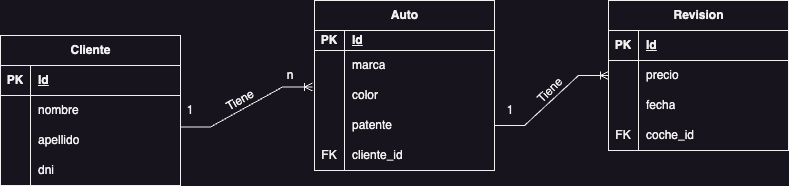

The diagram above was exported from draw.io. Its source (the exported page's mxGraphModel, read from the mxfile embedded in the PNG):
<mxGraphModel dx="1194" dy="1732" grid="1" gridSize="10" guides="1" tooltips="1" connect="1" arrows="1" fold="1" page="1" pageScale="1" pageWidth="827" pageHeight="1169" math="0" shadow="0">
  <root>
    <mxCell id="0" />
    <mxCell id="1" parent="0" />
    <mxCell id="NsbUWblza2-RytkE13jL-2" value="Cliente" style="shape=table;startSize=30;container=1;collapsible=1;childLayout=tableLayout;fixedRows=1;rowLines=0;fontStyle=1;align=center;resizeLast=1;html=1;labelBackgroundColor=none;" parent="1" vertex="1">
      <mxGeometry x="10" y="-370" width="180" height="150" as="geometry" />
    </mxCell>
    <mxCell id="NsbUWblza2-RytkE13jL-3" value="" style="shape=tableRow;horizontal=0;startSize=0;swimlaneHead=0;swimlaneBody=0;fillColor=none;collapsible=0;dropTarget=0;points=[[0,0.5],[1,0.5]];portConstraint=eastwest;top=0;left=0;right=0;bottom=1;labelBackgroundColor=none;" parent="NsbUWblza2-RytkE13jL-2" vertex="1">
      <mxGeometry y="30" width="180" height="30" as="geometry" />
    </mxCell>
    <mxCell id="NsbUWblza2-RytkE13jL-4" value="PK" style="shape=partialRectangle;connectable=0;fillColor=none;top=0;left=0;bottom=0;right=0;fontStyle=1;overflow=hidden;whiteSpace=wrap;html=1;labelBackgroundColor=none;" parent="NsbUWblza2-RytkE13jL-3" vertex="1">
      <mxGeometry width="30" height="30" as="geometry">
        <mxRectangle width="30" height="30" as="alternateBounds" />
      </mxGeometry>
    </mxCell>
    <mxCell id="NsbUWblza2-RytkE13jL-5" value="Id" style="shape=partialRectangle;connectable=0;fillColor=none;top=0;left=0;bottom=0;right=0;align=left;spacingLeft=6;fontStyle=5;overflow=hidden;whiteSpace=wrap;html=1;labelBackgroundColor=none;" parent="NsbUWblza2-RytkE13jL-3" vertex="1">
      <mxGeometry x="30" width="150" height="30" as="geometry">
        <mxRectangle width="150" height="30" as="alternateBounds" />
      </mxGeometry>
    </mxCell>
    <mxCell id="NsbUWblza2-RytkE13jL-6" value="" style="shape=tableRow;horizontal=0;startSize=0;swimlaneHead=0;swimlaneBody=0;fillColor=none;collapsible=0;dropTarget=0;points=[[0,0.5],[1,0.5]];portConstraint=eastwest;top=0;left=0;right=0;bottom=0;labelBackgroundColor=none;" parent="NsbUWblza2-RytkE13jL-2" vertex="1">
      <mxGeometry y="60" width="180" height="30" as="geometry" />
    </mxCell>
    <mxCell id="NsbUWblza2-RytkE13jL-7" value="" style="shape=partialRectangle;connectable=0;fillColor=none;top=0;left=0;bottom=0;right=0;editable=1;overflow=hidden;whiteSpace=wrap;html=1;labelBackgroundColor=none;" parent="NsbUWblza2-RytkE13jL-6" vertex="1">
      <mxGeometry width="30" height="30" as="geometry">
        <mxRectangle width="30" height="30" as="alternateBounds" />
      </mxGeometry>
    </mxCell>
    <mxCell id="NsbUWblza2-RytkE13jL-8" value="nombre" style="shape=partialRectangle;connectable=0;fillColor=none;top=0;left=0;bottom=0;right=0;align=left;spacingLeft=6;overflow=hidden;whiteSpace=wrap;html=1;labelBackgroundColor=none;" parent="NsbUWblza2-RytkE13jL-6" vertex="1">
      <mxGeometry x="30" width="150" height="30" as="geometry">
        <mxRectangle width="150" height="30" as="alternateBounds" />
      </mxGeometry>
    </mxCell>
    <mxCell id="NsbUWblza2-RytkE13jL-9" value="" style="shape=tableRow;horizontal=0;startSize=0;swimlaneHead=0;swimlaneBody=0;fillColor=none;collapsible=0;dropTarget=0;points=[[0,0.5],[1,0.5]];portConstraint=eastwest;top=0;left=0;right=0;bottom=0;labelBackgroundColor=none;" parent="NsbUWblza2-RytkE13jL-2" vertex="1">
      <mxGeometry y="90" width="180" height="30" as="geometry" />
    </mxCell>
    <mxCell id="NsbUWblza2-RytkE13jL-10" value="" style="shape=partialRectangle;connectable=0;fillColor=none;top=0;left=0;bottom=0;right=0;editable=1;overflow=hidden;whiteSpace=wrap;html=1;labelBackgroundColor=none;" parent="NsbUWblza2-RytkE13jL-9" vertex="1">
      <mxGeometry width="30" height="30" as="geometry">
        <mxRectangle width="30" height="30" as="alternateBounds" />
      </mxGeometry>
    </mxCell>
    <mxCell id="NsbUWblza2-RytkE13jL-11" value="apellido" style="shape=partialRectangle;connectable=0;fillColor=none;top=0;left=0;bottom=0;right=0;align=left;spacingLeft=6;overflow=hidden;whiteSpace=wrap;html=1;labelBackgroundColor=none;" parent="NsbUWblza2-RytkE13jL-9" vertex="1">
      <mxGeometry x="30" width="150" height="30" as="geometry">
        <mxRectangle width="150" height="30" as="alternateBounds" />
      </mxGeometry>
    </mxCell>
    <mxCell id="NsbUWblza2-RytkE13jL-12" value="" style="shape=tableRow;horizontal=0;startSize=0;swimlaneHead=0;swimlaneBody=0;fillColor=none;collapsible=0;dropTarget=0;points=[[0,0.5],[1,0.5]];portConstraint=eastwest;top=0;left=0;right=0;bottom=0;labelBackgroundColor=none;" parent="NsbUWblza2-RytkE13jL-2" vertex="1">
      <mxGeometry y="120" width="180" height="30" as="geometry" />
    </mxCell>
    <mxCell id="NsbUWblza2-RytkE13jL-13" value="" style="shape=partialRectangle;connectable=0;fillColor=none;top=0;left=0;bottom=0;right=0;editable=1;overflow=hidden;whiteSpace=wrap;html=1;labelBackgroundColor=none;" parent="NsbUWblza2-RytkE13jL-12" vertex="1">
      <mxGeometry width="30" height="30" as="geometry">
        <mxRectangle width="30" height="30" as="alternateBounds" />
      </mxGeometry>
    </mxCell>
    <mxCell id="NsbUWblza2-RytkE13jL-14" value="dni" style="shape=partialRectangle;connectable=0;fillColor=none;top=0;left=0;bottom=0;right=0;align=left;spacingLeft=6;overflow=hidden;whiteSpace=wrap;html=1;labelBackgroundColor=none;" parent="NsbUWblza2-RytkE13jL-12" vertex="1">
      <mxGeometry x="30" width="150" height="30" as="geometry">
        <mxRectangle width="150" height="30" as="alternateBounds" />
      </mxGeometry>
    </mxCell>
    <mxCell id="gEH68hK7NZfMPOPBQvyc-1" value="Auto" style="shape=table;startSize=30;container=1;collapsible=1;childLayout=tableLayout;fixedRows=1;rowLines=0;fontStyle=1;align=center;resizeLast=1;html=1;labelBackgroundColor=none;" parent="1" vertex="1">
      <mxGeometry x="324" y="-405" width="180" height="170" as="geometry" />
    </mxCell>
    <mxCell id="gEH68hK7NZfMPOPBQvyc-2" value="" style="shape=tableRow;horizontal=0;startSize=0;swimlaneHead=0;swimlaneBody=0;fillColor=none;collapsible=0;dropTarget=0;points=[[0,0.5],[1,0.5]];portConstraint=eastwest;top=0;left=0;right=0;bottom=1;labelBackgroundColor=none;" parent="gEH68hK7NZfMPOPBQvyc-1" vertex="1">
      <mxGeometry y="30" width="180" height="20" as="geometry" />
    </mxCell>
    <mxCell id="gEH68hK7NZfMPOPBQvyc-3" value="PK" style="shape=partialRectangle;connectable=0;fillColor=none;top=0;left=0;bottom=0;right=0;fontStyle=1;overflow=hidden;whiteSpace=wrap;html=1;labelBackgroundColor=none;" parent="gEH68hK7NZfMPOPBQvyc-2" vertex="1">
      <mxGeometry width="30" height="20" as="geometry">
        <mxRectangle width="30" height="20" as="alternateBounds" />
      </mxGeometry>
    </mxCell>
    <mxCell id="gEH68hK7NZfMPOPBQvyc-4" value="Id" style="shape=partialRectangle;connectable=0;fillColor=none;top=0;left=0;bottom=0;right=0;align=left;spacingLeft=6;fontStyle=5;overflow=hidden;whiteSpace=wrap;html=1;labelBackgroundColor=none;" parent="gEH68hK7NZfMPOPBQvyc-2" vertex="1">
      <mxGeometry x="30" width="150" height="20" as="geometry">
        <mxRectangle width="150" height="20" as="alternateBounds" />
      </mxGeometry>
    </mxCell>
    <mxCell id="gEH68hK7NZfMPOPBQvyc-5" value="" style="shape=tableRow;horizontal=0;startSize=0;swimlaneHead=0;swimlaneBody=0;fillColor=none;collapsible=0;dropTarget=0;points=[[0,0.5],[1,0.5]];portConstraint=eastwest;top=0;left=0;right=0;bottom=0;labelBackgroundColor=none;" parent="gEH68hK7NZfMPOPBQvyc-1" vertex="1">
      <mxGeometry y="50" width="180" height="30" as="geometry" />
    </mxCell>
    <mxCell id="gEH68hK7NZfMPOPBQvyc-6" value="" style="shape=partialRectangle;connectable=0;fillColor=none;top=0;left=0;bottom=0;right=0;editable=1;overflow=hidden;whiteSpace=wrap;html=1;labelBackgroundColor=none;" parent="gEH68hK7NZfMPOPBQvyc-5" vertex="1">
      <mxGeometry width="30" height="30" as="geometry">
        <mxRectangle width="30" height="30" as="alternateBounds" />
      </mxGeometry>
    </mxCell>
    <mxCell id="gEH68hK7NZfMPOPBQvyc-7" value="marca" style="shape=partialRectangle;connectable=0;fillColor=none;top=0;left=0;bottom=0;right=0;align=left;spacingLeft=6;overflow=hidden;whiteSpace=wrap;html=1;labelBackgroundColor=none;" parent="gEH68hK7NZfMPOPBQvyc-5" vertex="1">
      <mxGeometry x="30" width="150" height="30" as="geometry">
        <mxRectangle width="150" height="30" as="alternateBounds" />
      </mxGeometry>
    </mxCell>
    <mxCell id="gEH68hK7NZfMPOPBQvyc-8" value="" style="shape=tableRow;horizontal=0;startSize=0;swimlaneHead=0;swimlaneBody=0;fillColor=none;collapsible=0;dropTarget=0;points=[[0,0.5],[1,0.5]];portConstraint=eastwest;top=0;left=0;right=0;bottom=0;labelBackgroundColor=none;" parent="gEH68hK7NZfMPOPBQvyc-1" vertex="1">
      <mxGeometry y="80" width="180" height="30" as="geometry" />
    </mxCell>
    <mxCell id="gEH68hK7NZfMPOPBQvyc-9" value="" style="shape=partialRectangle;connectable=0;fillColor=none;top=0;left=0;bottom=0;right=0;editable=1;overflow=hidden;whiteSpace=wrap;html=1;labelBackgroundColor=none;" parent="gEH68hK7NZfMPOPBQvyc-8" vertex="1">
      <mxGeometry width="30" height="30" as="geometry">
        <mxRectangle width="30" height="30" as="alternateBounds" />
      </mxGeometry>
    </mxCell>
    <mxCell id="gEH68hK7NZfMPOPBQvyc-10" value="color" style="shape=partialRectangle;connectable=0;fillColor=none;top=0;left=0;bottom=0;right=0;align=left;spacingLeft=6;overflow=hidden;whiteSpace=wrap;html=1;labelBackgroundColor=none;" parent="gEH68hK7NZfMPOPBQvyc-8" vertex="1">
      <mxGeometry x="30" width="150" height="30" as="geometry">
        <mxRectangle width="150" height="30" as="alternateBounds" />
      </mxGeometry>
    </mxCell>
    <mxCell id="gEH68hK7NZfMPOPBQvyc-11" value="" style="shape=tableRow;horizontal=0;startSize=0;swimlaneHead=0;swimlaneBody=0;fillColor=none;collapsible=0;dropTarget=0;points=[[0,0.5],[1,0.5]];portConstraint=eastwest;top=0;left=0;right=0;bottom=0;labelBackgroundColor=none;" parent="gEH68hK7NZfMPOPBQvyc-1" vertex="1">
      <mxGeometry y="110" width="180" height="30" as="geometry" />
    </mxCell>
    <mxCell id="gEH68hK7NZfMPOPBQvyc-12" value="" style="shape=partialRectangle;connectable=0;fillColor=none;top=0;left=0;bottom=0;right=0;editable=1;overflow=hidden;whiteSpace=wrap;html=1;labelBackgroundColor=none;" parent="gEH68hK7NZfMPOPBQvyc-11" vertex="1">
      <mxGeometry width="30" height="30" as="geometry">
        <mxRectangle width="30" height="30" as="alternateBounds" />
      </mxGeometry>
    </mxCell>
    <mxCell id="gEH68hK7NZfMPOPBQvyc-13" value="patente" style="shape=partialRectangle;connectable=0;fillColor=none;top=0;left=0;bottom=0;right=0;align=left;spacingLeft=6;overflow=hidden;whiteSpace=wrap;html=1;labelBackgroundColor=none;" parent="gEH68hK7NZfMPOPBQvyc-11" vertex="1">
      <mxGeometry x="30" width="150" height="30" as="geometry">
        <mxRectangle width="150" height="30" as="alternateBounds" />
      </mxGeometry>
    </mxCell>
    <mxCell id="5zRJm73OBqnuGmB2vN__-16" value="" style="shape=tableRow;horizontal=0;startSize=0;swimlaneHead=0;swimlaneBody=0;fillColor=none;collapsible=0;dropTarget=0;points=[[0,0.5],[1,0.5]];portConstraint=eastwest;top=0;left=0;right=0;bottom=0;labelBackgroundColor=none;" parent="gEH68hK7NZfMPOPBQvyc-1" vertex="1">
      <mxGeometry y="140" width="180" height="30" as="geometry" />
    </mxCell>
    <mxCell id="5zRJm73OBqnuGmB2vN__-17" value="FK" style="shape=partialRectangle;connectable=0;fillColor=none;top=0;left=0;bottom=0;right=0;editable=1;overflow=hidden;whiteSpace=wrap;html=1;labelBackgroundColor=none;" parent="5zRJm73OBqnuGmB2vN__-16" vertex="1">
      <mxGeometry width="30" height="30" as="geometry">
        <mxRectangle width="30" height="30" as="alternateBounds" />
      </mxGeometry>
    </mxCell>
    <mxCell id="5zRJm73OBqnuGmB2vN__-18" value="cliente_id" style="shape=partialRectangle;connectable=0;fillColor=none;top=0;left=0;bottom=0;right=0;align=left;spacingLeft=6;overflow=hidden;whiteSpace=wrap;html=1;labelBackgroundColor=none;" parent="5zRJm73OBqnuGmB2vN__-16" vertex="1">
      <mxGeometry x="30" width="150" height="30" as="geometry">
        <mxRectangle width="150" height="30" as="alternateBounds" />
      </mxGeometry>
    </mxCell>
    <mxCell id="5zRJm73OBqnuGmB2vN__-1" value="Revision" style="shape=table;startSize=30;container=1;collapsible=1;childLayout=tableLayout;fixedRows=1;rowLines=0;fontStyle=1;align=center;resizeLast=1;html=1;labelBackgroundColor=none;" parent="1" vertex="1">
      <mxGeometry x="618" y="-405" width="180" height="150" as="geometry" />
    </mxCell>
    <mxCell id="5zRJm73OBqnuGmB2vN__-2" value="" style="shape=tableRow;horizontal=0;startSize=0;swimlaneHead=0;swimlaneBody=0;fillColor=none;collapsible=0;dropTarget=0;points=[[0,0.5],[1,0.5]];portConstraint=eastwest;top=0;left=0;right=0;bottom=1;labelBackgroundColor=none;" parent="5zRJm73OBqnuGmB2vN__-1" vertex="1">
      <mxGeometry y="30" width="180" height="30" as="geometry" />
    </mxCell>
    <mxCell id="5zRJm73OBqnuGmB2vN__-3" value="PK" style="shape=partialRectangle;connectable=0;fillColor=none;top=0;left=0;bottom=0;right=0;fontStyle=1;overflow=hidden;whiteSpace=wrap;html=1;labelBackgroundColor=none;" parent="5zRJm73OBqnuGmB2vN__-2" vertex="1">
      <mxGeometry width="30" height="30" as="geometry">
        <mxRectangle width="30" height="30" as="alternateBounds" />
      </mxGeometry>
    </mxCell>
    <mxCell id="5zRJm73OBqnuGmB2vN__-4" value="Id" style="shape=partialRectangle;connectable=0;fillColor=none;top=0;left=0;bottom=0;right=0;align=left;spacingLeft=6;fontStyle=5;overflow=hidden;whiteSpace=wrap;html=1;labelBackgroundColor=none;" parent="5zRJm73OBqnuGmB2vN__-2" vertex="1">
      <mxGeometry x="30" width="150" height="30" as="geometry">
        <mxRectangle width="150" height="30" as="alternateBounds" />
      </mxGeometry>
    </mxCell>
    <mxCell id="5zRJm73OBqnuGmB2vN__-8" value="" style="shape=tableRow;horizontal=0;startSize=0;swimlaneHead=0;swimlaneBody=0;fillColor=none;collapsible=0;dropTarget=0;points=[[0,0.5],[1,0.5]];portConstraint=eastwest;top=0;left=0;right=0;bottom=0;labelBackgroundColor=none;" parent="5zRJm73OBqnuGmB2vN__-1" vertex="1">
      <mxGeometry y="60" width="180" height="30" as="geometry" />
    </mxCell>
    <mxCell id="5zRJm73OBqnuGmB2vN__-9" value="" style="shape=partialRectangle;connectable=0;fillColor=none;top=0;left=0;bottom=0;right=0;editable=1;overflow=hidden;whiteSpace=wrap;html=1;labelBackgroundColor=none;" parent="5zRJm73OBqnuGmB2vN__-8" vertex="1">
      <mxGeometry width="30" height="30" as="geometry">
        <mxRectangle width="30" height="30" as="alternateBounds" />
      </mxGeometry>
    </mxCell>
    <mxCell id="5zRJm73OBqnuGmB2vN__-10" value="precio" style="shape=partialRectangle;connectable=0;fillColor=none;top=0;left=0;bottom=0;right=0;align=left;spacingLeft=6;overflow=hidden;whiteSpace=wrap;html=1;labelBackgroundColor=none;" parent="5zRJm73OBqnuGmB2vN__-8" vertex="1">
      <mxGeometry x="30" width="150" height="30" as="geometry">
        <mxRectangle width="150" height="30" as="alternateBounds" />
      </mxGeometry>
    </mxCell>
    <mxCell id="5zRJm73OBqnuGmB2vN__-11" value="" style="shape=tableRow;horizontal=0;startSize=0;swimlaneHead=0;swimlaneBody=0;fillColor=none;collapsible=0;dropTarget=0;points=[[0,0.5],[1,0.5]];portConstraint=eastwest;top=0;left=0;right=0;bottom=0;labelBackgroundColor=none;" parent="5zRJm73OBqnuGmB2vN__-1" vertex="1">
      <mxGeometry y="90" width="180" height="30" as="geometry" />
    </mxCell>
    <mxCell id="5zRJm73OBqnuGmB2vN__-12" value="" style="shape=partialRectangle;connectable=0;fillColor=none;top=0;left=0;bottom=0;right=0;editable=1;overflow=hidden;whiteSpace=wrap;html=1;labelBackgroundColor=none;" parent="5zRJm73OBqnuGmB2vN__-11" vertex="1">
      <mxGeometry width="30" height="30" as="geometry">
        <mxRectangle width="30" height="30" as="alternateBounds" />
      </mxGeometry>
    </mxCell>
    <mxCell id="5zRJm73OBqnuGmB2vN__-13" value="fecha" style="shape=partialRectangle;connectable=0;fillColor=none;top=0;left=0;bottom=0;right=0;align=left;spacingLeft=6;overflow=hidden;whiteSpace=wrap;html=1;labelBackgroundColor=none;" parent="5zRJm73OBqnuGmB2vN__-11" vertex="1">
      <mxGeometry x="30" width="150" height="30" as="geometry">
        <mxRectangle width="150" height="30" as="alternateBounds" />
      </mxGeometry>
    </mxCell>
    <mxCell id="g-YMUlKeXxloFHMyNo6q-5" value="" style="shape=tableRow;horizontal=0;startSize=0;swimlaneHead=0;swimlaneBody=0;fillColor=none;collapsible=0;dropTarget=0;points=[[0,0.5],[1,0.5]];portConstraint=eastwest;top=0;left=0;right=0;bottom=0;labelBackgroundColor=none;" parent="5zRJm73OBqnuGmB2vN__-1" vertex="1">
      <mxGeometry y="120" width="180" height="30" as="geometry" />
    </mxCell>
    <mxCell id="g-YMUlKeXxloFHMyNo6q-6" value="FK" style="shape=partialRectangle;connectable=0;fillColor=none;top=0;left=0;bottom=0;right=0;editable=1;overflow=hidden;whiteSpace=wrap;html=1;labelBackgroundColor=none;" parent="g-YMUlKeXxloFHMyNo6q-5" vertex="1">
      <mxGeometry width="30" height="30" as="geometry">
        <mxRectangle width="30" height="30" as="alternateBounds" />
      </mxGeometry>
    </mxCell>
    <mxCell id="g-YMUlKeXxloFHMyNo6q-7" value="coche_id" style="shape=partialRectangle;connectable=0;fillColor=none;top=0;left=0;bottom=0;right=0;align=left;spacingLeft=6;overflow=hidden;whiteSpace=wrap;html=1;labelBackgroundColor=none;" parent="g-YMUlKeXxloFHMyNo6q-5" vertex="1">
      <mxGeometry x="30" width="150" height="30" as="geometry">
        <mxRectangle width="150" height="30" as="alternateBounds" />
      </mxGeometry>
    </mxCell>
    <mxCell id="N9B4m_gAVr7txqUBuE66-4" value="" style="edgeStyle=entityRelationEdgeStyle;fontSize=12;html=1;endArrow=ERoneToMany;rounded=0;entryX=-0.011;entryY=0.217;entryDx=0;entryDy=0;entryPerimeter=0;exitX=1;exitY=1.05;exitDx=0;exitDy=0;exitPerimeter=0;labelBackgroundColor=none;fontColor=default;" parent="1" source="NsbUWblza2-RytkE13jL-6" target="gEH68hK7NZfMPOPBQvyc-8" edge="1">
      <mxGeometry width="100" height="100" relative="1" as="geometry">
        <mxPoint x="180" y="-240" as="sourcePoint" />
        <mxPoint x="230" y="-140" as="targetPoint" />
      </mxGeometry>
    </mxCell>
    <mxCell id="gEH68hK7NZfMPOPBQvyc-15" value="" style="edgeStyle=entityRelationEdgeStyle;fontSize=12;html=1;endArrow=ERoneToMany;rounded=0;entryX=0;entryY=0.5;entryDx=0;entryDy=0;exitX=1;exitY=0.5;exitDx=0;exitDy=0;labelBackgroundColor=none;fontColor=default;" parent="1" source="gEH68hK7NZfMPOPBQvyc-11" edge="1">
      <mxGeometry width="100" height="100" relative="1" as="geometry">
        <mxPoint x="660" y="-300" as="sourcePoint" />
        <mxPoint x="618" y="-330" as="targetPoint" />
      </mxGeometry>
    </mxCell>
    <mxCell id="gEH68hK7NZfMPOPBQvyc-17" value="Tiene&lt;br&gt;" style="text;strokeColor=none;align=center;fillColor=none;html=1;verticalAlign=middle;whiteSpace=wrap;rounded=0;rotation=-30;labelBackgroundColor=none;" parent="1" vertex="1">
      <mxGeometry x="220" y="-320" width="60" height="30" as="geometry" />
    </mxCell>
    <mxCell id="gEH68hK7NZfMPOPBQvyc-22" value="1" style="text;strokeColor=none;align=center;fillColor=none;html=1;verticalAlign=middle;whiteSpace=wrap;rounded=0;labelBackgroundColor=none;" parent="1" vertex="1">
      <mxGeometry x="170" y="-310" width="60" height="30" as="geometry" />
    </mxCell>
    <mxCell id="gEH68hK7NZfMPOPBQvyc-23" value="n" style="text;strokeColor=none;align=center;fillColor=none;html=1;verticalAlign=middle;whiteSpace=wrap;rounded=0;labelBackgroundColor=none;" parent="1" vertex="1">
      <mxGeometry x="270" y="-345" width="60" height="30" as="geometry" />
    </mxCell>
    <mxCell id="gEH68hK7NZfMPOPBQvyc-25" value="1" style="text;strokeColor=none;align=center;fillColor=none;html=1;verticalAlign=middle;whiteSpace=wrap;rounded=0;labelBackgroundColor=none;" parent="1" vertex="1">
      <mxGeometry x="490" y="-310" width="60" height="30" as="geometry" />
    </mxCell>
    <mxCell id="gEH68hK7NZfMPOPBQvyc-26" value="Tiene" style="text;strokeColor=none;align=center;fillColor=none;html=1;verticalAlign=middle;whiteSpace=wrap;rounded=0;rotation=-45;labelBackgroundColor=none;" parent="1" vertex="1">
      <mxGeometry x="530" y="-330" width="60" height="30" as="geometry" />
    </mxCell>
  </root>
</mxGraphModel>